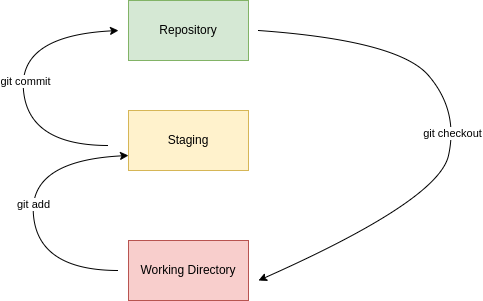

The diagram above was exported from draw.io. Its source (the exported page's mxGraphModel, read from the mxfile embedded in the PNG):
<mxGraphModel dx="1422" dy="830" grid="1" gridSize="10" guides="1" tooltips="1" connect="1" arrows="1" fold="1" page="1" pageScale="1" pageWidth="1100" pageHeight="850" math="0" shadow="0">
  <root>
    <mxCell id="0" />
    <mxCell id="1" parent="0" />
    <mxCell id="L6H8KZHmOYK9W_SI4yRG-1" value="Repository" style="rounded=0;whiteSpace=wrap;html=1;fillColor=#d5e8d4;strokeColor=#82b366;" vertex="1" parent="1">
      <mxGeometry x="440" y="240" width="120" height="60" as="geometry" />
    </mxCell>
    <mxCell id="L6H8KZHmOYK9W_SI4yRG-2" value="Staging" style="rounded=0;whiteSpace=wrap;html=1;fillColor=#fff2cc;strokeColor=#d6b656;" vertex="1" parent="1">
      <mxGeometry x="440" y="350" width="120" height="60" as="geometry" />
    </mxCell>
    <mxCell id="L6H8KZHmOYK9W_SI4yRG-3" value="Working Directory" style="rounded=0;whiteSpace=wrap;html=1;fillColor=#f8cecc;strokeColor=#b85450;" vertex="1" parent="1">
      <mxGeometry x="440" y="480" width="120" height="60" as="geometry" />
    </mxCell>
    <mxCell id="L6H8KZHmOYK9W_SI4yRG-4" value="" style="curved=1;endArrow=classic;html=1;rounded=0;entryX=0;entryY=0.75;entryDx=0;entryDy=0;" edge="1" parent="1" target="L6H8KZHmOYK9W_SI4yRG-2">
      <mxGeometry width="50" height="50" relative="1" as="geometry">
        <mxPoint x="430" y="510" as="sourcePoint" />
        <mxPoint x="350" y="460" as="targetPoint" />
        <Array as="points">
          <mxPoint x="350" y="510" />
          <mxPoint x="340" y="400" />
        </Array>
      </mxGeometry>
    </mxCell>
    <mxCell id="L6H8KZHmOYK9W_SI4yRG-8" value="git add" style="edgeLabel;html=1;align=center;verticalAlign=middle;resizable=0;points=[];" vertex="1" connectable="0" parent="L6H8KZHmOYK9W_SI4yRG-4">
      <mxGeometry x="0.013" y="-1" relative="1" as="geometry">
        <mxPoint as="offset" />
      </mxGeometry>
    </mxCell>
    <mxCell id="L6H8KZHmOYK9W_SI4yRG-5" value="" style="curved=1;endArrow=classic;html=1;rounded=0;entryX=0;entryY=0.75;entryDx=0;entryDy=0;" edge="1" parent="1">
      <mxGeometry width="50" height="50" relative="1" as="geometry">
        <mxPoint x="420" y="385" as="sourcePoint" />
        <mxPoint x="430" y="270" as="targetPoint" />
        <Array as="points">
          <mxPoint x="340" y="385" />
          <mxPoint x="330" y="275" />
        </Array>
      </mxGeometry>
    </mxCell>
    <mxCell id="L6H8KZHmOYK9W_SI4yRG-7" value="git commit" style="edgeLabel;html=1;align=center;verticalAlign=middle;resizable=0;points=[];" vertex="1" connectable="0" parent="L6H8KZHmOYK9W_SI4yRG-5">
      <mxGeometry x="-0.0013" y="-2" relative="1" as="geometry">
        <mxPoint as="offset" />
      </mxGeometry>
    </mxCell>
    <mxCell id="L6H8KZHmOYK9W_SI4yRG-6" value="" style="curved=1;endArrow=classic;html=1;rounded=0;" edge="1" parent="1">
      <mxGeometry width="50" height="50" relative="1" as="geometry">
        <mxPoint x="570" y="270" as="sourcePoint" />
        <mxPoint x="570" y="520" as="targetPoint" />
        <Array as="points">
          <mxPoint x="710" y="280" />
          <mxPoint x="770" y="350" />
          <mxPoint x="750" y="440" />
        </Array>
      </mxGeometry>
    </mxCell>
    <mxCell id="L6H8KZHmOYK9W_SI4yRG-9" value="git checkout" style="edgeLabel;html=1;align=center;verticalAlign=middle;resizable=0;points=[];" vertex="1" connectable="0" parent="L6H8KZHmOYK9W_SI4yRG-6">
      <mxGeometry x="-0.0175" y="-1" relative="1" as="geometry">
        <mxPoint as="offset" />
      </mxGeometry>
    </mxCell>
  </root>
</mxGraphModel>